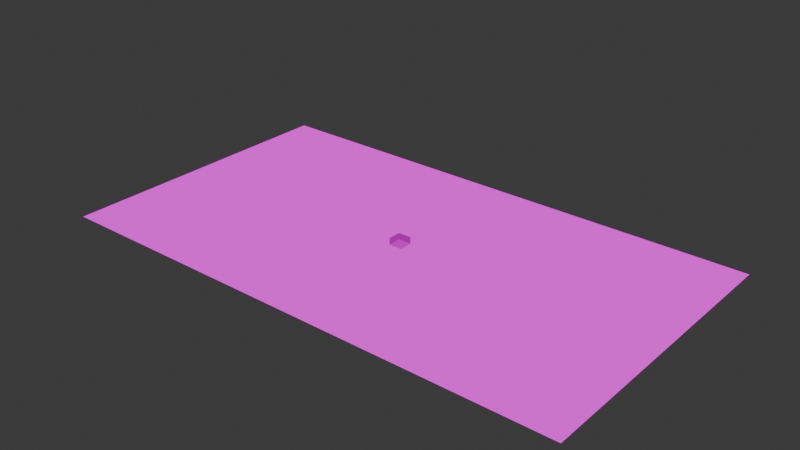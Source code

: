 # Source: core-assets.blend  (saved by Blender 4.2.66; exported with 4.5.12 LTS)
import bpy
from mathutils import Matrix  # noqa: F401  (used for matrix-valued properties, if any)

bpy.ops.wm.read_factory_settings(use_empty=True)
scene = bpy.context.scene
scene.name = 'Scene'

# ---- collections
col_collection = bpy.data.collections.new('Collection'); scene.collection.children.link(col_collection)
col_test_tile = bpy.data.collections.new('Test-tile'); col_collection.children.link(col_test_tile)
col_treetest = bpy.data.collections.new('TreeTest'); col_collection.children.link(col_treetest)
col_box = bpy.data.collections.new('Box'); col_collection.children.link(col_box)
col_pit = bpy.data.collections.new('Pit'); col_collection.children.link(col_pit)
col_npc = bpy.data.collections.new('Npc'); col_collection.children.link(col_npc)
col_safe = bpy.data.collections.new('Safe'); col_collection.children.link(col_safe)
col_collider = bpy.data.collections.new('Collider'); col_collection.children.link(col_collider)
col_player = bpy.data.collections.new('Player'); col_collection.children.link(col_player)
col_spawnpoint = bpy.data.collections.new('SpawnPoint'); col_collection.children.link(col_spawnpoint)
col_levelchangetriggers = bpy.data.collections.new('LevelChangeTriggers'); col_collection.children.link(col_levelchangetriggers)
col_test_rendered_tile = bpy.data.collections.new('Test-rendered-tile'); col_collection.children.link(col_test_rendered_tile)
col_collider_circle = bpy.data.collections.new('Collider_circle'); col_collection.children.link(col_collider_circle)

# ---- images (referenced by path relative to the original .blend; pixels are not part of the script)
import os
ASSET_DIR = os.environ.get("B2B_ASSET_DIR", "")  # directory of the original .blend (textures are referenced by path, not embedded)
HERE = os.path.dirname(os.path.abspath(__file__))  # packed textures are extracted next to this script under _unpacked/

def load_image(name, relpath, width, height, colorspace="sRGB"):
    """Load a texture the original file referenced (path relative to the .blend, or extracted next to this script)."""
    p = next((c for c in (os.path.join(HERE, relpath), os.path.join(ASSET_DIR, relpath)) if relpath and os.path.exists(c)), "")
    if p:
        img = bpy.data.images.load(p, check_existing=True)
        img.name = name
    else:  # same state as the original file: an image datablock whose file is absent (Cycles renders it pink)
        img = bpy.data.images.new(name, width, height)
        img.source = "FILE"
        img.filepath = "//" + (relpath or name)
    img.colorspace_settings.name = colorspace
    return img
img_test_ground_png = load_image('test-ground.png', 'test-ground.png', 1024, 1024, 'sRGB')
img_pine_tree_test_png = load_image('pine_tree_test.png', 'pine_tree_test.png', 1024, 1024, 'sRGB')
img_box_png = load_image('box.png', 'box.png', 1024, 1024, 'sRGB')
img_pit_png = load_image('pit.png', 'pit.png', 1024, 1024, 'Rec.2020')
img_npc_png = load_image('npc.png', 'npc.png', 1024, 1024, 'sRGB')
img_safe_png = load_image('safe.png', 'safe.png', 1024, 1024, 'sRGB')
img_player_png = load_image('player.png', 'player.png', 1024, 1024, 'sRGB')
img_spawn_point_png = load_image('spawn_point.png', 'spawn_point.png', 1024, 1024, 'sRGB')
img_levelchange_png = load_image('levelchange.png', 'levelchange.png', 1024, 1024, 'sRGB')
img_rendered_tile_png = load_image('rendered-tile.png', 'rendered-tile.png', 1024, 1024, 'sRGB')

# ---- materials (node trees are filled in below, after node groups)
mat_test_ground = bpy.data.materials.new('test-ground')
mat_test_ground.alpha_threshold = 0.0
mat_test_ground.roughness = 0.5
mat_test_ground.line_color = (0.0, 0.0, 0.0, 1.0)
mat_pine_tree_test = bpy.data.materials.new('pine_tree_test')
mat_box = bpy.data.materials.new('box')
mat_pit = bpy.data.materials.new('pit')
mat_pit.alpha_threshold = 0.0
mat_pit.roughness = 0.5
mat_pit.line_color = (0.0, 0.0, 0.0, 1.0)
mat_npc = bpy.data.materials.new('npc')
mat_npc.alpha_threshold = 0.0
mat_npc.roughness = 0.5
mat_npc.line_color = (0.0, 0.0, 0.0, 1.0)
mat_safe = bpy.data.materials.new('safe')
mat_safe.alpha_threshold = 0.0
mat_safe.roughness = 0.5
mat_safe.line_color = (0.0, 0.0, 0.0, 1.0)
mat_collider = bpy.data.materials.new('collider')
mat_collider.alpha_threshold = 0.0
mat_collider.roughness = 0.5
mat_collider.line_color = (0.0, 0.0, 0.0, 1.0)
mat_player = bpy.data.materials.new('player')
mat_player.alpha_threshold = 0.0
mat_player.roughness = 0.5
mat_player.line_color = (0.0, 0.0, 0.0, 1.0)
mat_spawn_point = bpy.data.materials.new('spawn_point')
mat_levelchange = bpy.data.materials.new('levelchange')
mat_rendered_tile = bpy.data.materials.new('rendered-tile')

# ---- material node trees
mat_test_ground.use_nodes = True; mat_test_ground.node_tree.nodes.clear()
_N = mat_test_ground.node_tree.nodes; _L = mat_test_ground.node_tree.links
n0 = _N.new('ShaderNodeOutputMaterial'); n0.name = 'Material Output'; n0.location = (472, 299)
n1 = _N.new('ShaderNodeEmission'); n1.name = 'Emission'; n1.location = (29, 304)
n2 = _N.new('ShaderNodeTexImage'); n2.name = 'Image Texture'; n2.location = (-350, 329)
n2.image = img_test_ground_png
n3 = _N.new('ShaderNodeBsdfTransparent'); n3.name = 'Transparent BSDF'; n3.location = (32, 134)
n4 = _N.new('ShaderNodeInvert'); n4.name = 'Invert Color'; n4.location = (-88, -13)
n5 = _N.new('ShaderNodeMixShader'); n5.name = 'Mix Shader'; n5.location = (251, 248)
_L.new(n2.outputs[0], n1.inputs[0])
_L.new(n2.outputs[1], n4.inputs[1])
_L.new(n4.outputs[0], n3.inputs[0])
_L.new(n1.outputs[0], n5.inputs[1])
_L.new(n3.outputs[0], n5.inputs[2])
_L.new(n5.outputs[0], n0.inputs[0])
_L.new(n4.outputs[0], n5.inputs[0])
n0.is_active_output = True
mat_pine_tree_test.use_nodes = True; mat_pine_tree_test.node_tree.nodes.clear()
_N = mat_pine_tree_test.node_tree.nodes; _L = mat_pine_tree_test.node_tree.links
n0 = _N.new('ShaderNodeOutputMaterial'); n0.name = 'Material Output.001'; n0.location = (211, 461)
n1 = _N.new('ShaderNodeEmission'); n1.name = 'Emission'; n1.location = (-233, 466)
n2 = _N.new('ShaderNodeTexImage'); n2.name = 'Image Texture'; n2.location = (-612, 491)
n2.image = img_pine_tree_test_png
n3 = _N.new('ShaderNodeBsdfTransparent'); n3.name = 'Transparent BSDF'; n3.location = (-229, 296)
n4 = _N.new('ShaderNodeInvert'); n4.name = 'Invert Color'; n4.location = (-350, 149)
n5 = _N.new('ShaderNodeMixShader'); n5.name = 'Mix Shader'; n5.location = (-11, 409)
_L.new(n2.outputs[0], n1.inputs[0])
_L.new(n2.outputs[1], n4.inputs[1])
_L.new(n4.outputs[0], n3.inputs[0])
_L.new(n1.outputs[0], n5.inputs[1])
_L.new(n3.outputs[0], n5.inputs[2])
_L.new(n5.outputs[0], n0.inputs[0])
_L.new(n4.outputs[0], n5.inputs[0])
n0.is_active_output = True
mat_box.use_nodes = True; mat_box.node_tree.nodes.clear()
_N = mat_box.node_tree.nodes; _L = mat_box.node_tree.links
n0 = _N.new('ShaderNodeOutputMaterial'); n0.name = 'Material Output'; n0.location = (300, 300)
n1 = _N.new('ShaderNodeEmission'); n1.name = 'Emission'; n1.location = (-8, 308)
n2 = _N.new('ShaderNodeTexImage'); n2.name = 'Image Texture'; n2.location = (-292, 328)
n2.image = img_box_png
_L.new(n1.outputs[0], n0.inputs[0])
_L.new(n2.outputs[0], n1.inputs[0])
n0.is_active_output = True
mat_pit.use_nodes = True; mat_pit.node_tree.nodes.clear()
_N = mat_pit.node_tree.nodes; _L = mat_pit.node_tree.links
n0 = _N.new('ShaderNodeOutputMaterial'); n0.name = 'Material Output'; n0.location = (472, 299)
n1 = _N.new('ShaderNodeEmission'); n1.name = 'Emission'; n1.location = (29, 304)
n2 = _N.new('ShaderNodeTexImage'); n2.name = 'Image Texture'; n2.location = (-350, 329)
n2.image = img_pit_png
n3 = _N.new('ShaderNodeBsdfTransparent'); n3.name = 'Transparent BSDF'; n3.location = (32, 134)
n4 = _N.new('ShaderNodeInvert'); n4.name = 'Invert Color'; n4.location = (-88, -13)
n5 = _N.new('ShaderNodeMixShader'); n5.name = 'Mix Shader'; n5.location = (251, 248)
_L.new(n2.outputs[0], n1.inputs[0])
_L.new(n2.outputs[1], n4.inputs[1])
_L.new(n4.outputs[0], n3.inputs[0])
_L.new(n1.outputs[0], n5.inputs[1])
_L.new(n3.outputs[0], n5.inputs[2])
_L.new(n5.outputs[0], n0.inputs[0])
_L.new(n4.outputs[0], n5.inputs[0])
n0.is_active_output = True
mat_npc.use_nodes = True; mat_npc.node_tree.nodes.clear()
_N = mat_npc.node_tree.nodes; _L = mat_npc.node_tree.links
n0 = _N.new('ShaderNodeOutputMaterial'); n0.name = 'Material Output'; n0.location = (472, 299)
n1 = _N.new('ShaderNodeEmission'); n1.name = 'Emission'; n1.location = (29, 304)
n2 = _N.new('ShaderNodeTexImage'); n2.name = 'Image Texture'; n2.location = (-350, 329)
n2.image = img_npc_png
n3 = _N.new('ShaderNodeBsdfTransparent'); n3.name = 'Transparent BSDF'; n3.location = (32, 134)
n4 = _N.new('ShaderNodeInvert'); n4.name = 'Invert Color'; n4.location = (-88, -13)
n5 = _N.new('ShaderNodeMixShader'); n5.name = 'Mix Shader'; n5.location = (251, 248)
_L.new(n2.outputs[0], n1.inputs[0])
_L.new(n2.outputs[1], n4.inputs[1])
_L.new(n4.outputs[0], n3.inputs[0])
_L.new(n1.outputs[0], n5.inputs[1])
_L.new(n3.outputs[0], n5.inputs[2])
_L.new(n5.outputs[0], n0.inputs[0])
_L.new(n4.outputs[0], n5.inputs[0])
n0.is_active_output = True
mat_safe.use_nodes = True; mat_safe.node_tree.nodes.clear()
_N = mat_safe.node_tree.nodes; _L = mat_safe.node_tree.links
n0 = _N.new('ShaderNodeOutputMaterial'); n0.name = 'Material Output'; n0.location = (472, 299)
n1 = _N.new('ShaderNodeEmission'); n1.name = 'Emission'; n1.location = (29, 304)
n2 = _N.new('ShaderNodeTexImage'); n2.name = 'Image Texture'; n2.location = (-350, 329)
n2.image = img_safe_png
n3 = _N.new('ShaderNodeBsdfTransparent'); n3.name = 'Transparent BSDF'; n3.location = (32, 134)
n4 = _N.new('ShaderNodeInvert'); n4.name = 'Invert Color'; n4.location = (-88, -13)
n5 = _N.new('ShaderNodeMixShader'); n5.name = 'Mix Shader'; n5.location = (251, 248)
_L.new(n2.outputs[0], n1.inputs[0])
_L.new(n2.outputs[1], n4.inputs[1])
_L.new(n4.outputs[0], n3.inputs[0])
_L.new(n1.outputs[0], n5.inputs[1])
_L.new(n3.outputs[0], n5.inputs[2])
_L.new(n5.outputs[0], n0.inputs[0])
_L.new(n4.outputs[0], n5.inputs[0])
n0.is_active_output = True
mat_collider.use_nodes = True; mat_collider.node_tree.nodes.clear()
_N = mat_collider.node_tree.nodes; _L = mat_collider.node_tree.links
n0 = _N.new('ShaderNodeOutputMaterial'); n0.name = 'Material Output'; n0.location = (472, 299)
n1 = _N.new('ShaderNodeEmission'); n1.name = 'Emission'; n1.location = (29, 304)
n1.inputs[0].default_value = (0.1391, 0.04194, 0.03728, 1.0)
n2 = _N.new('ShaderNodeBsdfTransparent'); n2.name = 'Transparent BSDF'; n2.location = (32, 134)
n2.inputs[0].default_value = (0.7104, 0.7104, 0.7104, 1.0)
n3 = _N.new('ShaderNodeMixShader'); n3.name = 'Mix Shader'; n3.location = (251, 248)
n3.inputs[0].default_value = 0.8733
_L.new(n1.outputs[0], n3.inputs[1])
_L.new(n2.outputs[0], n3.inputs[2])
_L.new(n3.outputs[0], n0.inputs[0])
n0.is_active_output = True
mat_player.use_nodes = True; mat_player.node_tree.nodes.clear()
_N = mat_player.node_tree.nodes; _L = mat_player.node_tree.links
n0 = _N.new('ShaderNodeOutputMaterial'); n0.name = 'Material Output'; n0.location = (472, 299)
n1 = _N.new('ShaderNodeEmission'); n1.name = 'Emission'; n1.location = (29, 304)
n2 = _N.new('ShaderNodeTexImage'); n2.name = 'Image Texture'; n2.location = (-350, 329)
n2.image = img_player_png
n3 = _N.new('ShaderNodeBsdfTransparent'); n3.name = 'Transparent BSDF'; n3.location = (32, 134)
n4 = _N.new('ShaderNodeInvert'); n4.name = 'Invert Color'; n4.location = (-88, -13)
n5 = _N.new('ShaderNodeMixShader'); n5.name = 'Mix Shader'; n5.location = (251, 248)
_L.new(n2.outputs[0], n1.inputs[0])
_L.new(n2.outputs[1], n4.inputs[1])
_L.new(n4.outputs[0], n3.inputs[0])
_L.new(n1.outputs[0], n5.inputs[1])
_L.new(n3.outputs[0], n5.inputs[2])
_L.new(n5.outputs[0], n0.inputs[0])
_L.new(n4.outputs[0], n5.inputs[0])
n0.is_active_output = True
mat_spawn_point.use_nodes = True; mat_spawn_point.node_tree.nodes.clear()
_N = mat_spawn_point.node_tree.nodes; _L = mat_spawn_point.node_tree.links
n0 = _N.new('ShaderNodeOutputMaterial'); n0.name = 'Material Output'; n0.location = (296, 328)
n1 = _N.new('ShaderNodeEmission'); n1.name = 'Emission'; n1.location = (-148, 334)
n2 = _N.new('ShaderNodeTexImage'); n2.name = 'Image Texture'; n2.location = (-527, 358)
n2.image = img_spawn_point_png
n3 = _N.new('ShaderNodeBsdfTransparent'); n3.name = 'Transparent BSDF'; n3.location = (-144, 163)
n4 = _N.new('ShaderNodeInvert'); n4.name = 'Invert Color'; n4.location = (-265, 17)
n5 = _N.new('ShaderNodeMixShader'); n5.name = 'Mix Shader'; n5.location = (74, 277)
_L.new(n2.outputs[0], n1.inputs[0])
_L.new(n2.outputs[1], n4.inputs[1])
_L.new(n4.outputs[0], n3.inputs[0])
_L.new(n1.outputs[0], n5.inputs[1])
_L.new(n3.outputs[0], n5.inputs[2])
_L.new(n5.outputs[0], n0.inputs[0])
_L.new(n4.outputs[0], n5.inputs[0])
n0.is_active_output = True
mat_levelchange.use_nodes = True; mat_levelchange.node_tree.nodes.clear()
_N = mat_levelchange.node_tree.nodes; _L = mat_levelchange.node_tree.links
n0 = _N.new('ShaderNodeOutputMaterial'); n0.name = 'Material Output'; n0.location = (301, 304)
n1 = _N.new('ShaderNodeEmission'); n1.name = 'Emission'; n1.location = (-143, 309)
n2 = _N.new('ShaderNodeTexImage'); n2.name = 'Image Texture'; n2.location = (-521, 334)
n2.image = img_levelchange_png
n3 = _N.new('ShaderNodeBsdfTransparent'); n3.name = 'Transparent BSDF'; n3.location = (-139, 138)
n4 = _N.new('ShaderNodeInvert'); n4.name = 'Invert Color'; n4.location = (-259, -8)
n5 = _N.new('ShaderNodeMixShader'); n5.name = 'Mix Shader'; n5.location = (79, 252)
_L.new(n2.outputs[0], n1.inputs[0])
_L.new(n2.outputs[1], n4.inputs[1])
_L.new(n4.outputs[0], n3.inputs[0])
_L.new(n1.outputs[0], n5.inputs[1])
_L.new(n3.outputs[0], n5.inputs[2])
_L.new(n5.outputs[0], n0.inputs[0])
_L.new(n4.outputs[0], n5.inputs[0])
n0.is_active_output = True
mat_rendered_tile.use_nodes = True; mat_rendered_tile.node_tree.nodes.clear()
_N = mat_rendered_tile.node_tree.nodes; _L = mat_rendered_tile.node_tree.links
n0 = _N.new('ShaderNodeOutputMaterial'); n0.name = 'Material Output'; n0.location = (639, 163)
n1 = _N.new('ShaderNodeEmission'); n1.name = 'Emission'; n1.location = (196, 169)
n2 = _N.new('ShaderNodeTexImage'); n2.name = 'Image Texture'; n2.location = (-183, 193)
n2.image = img_rendered_tile_png
n3 = _N.new('ShaderNodeBsdfTransparent'); n3.name = 'Transparent BSDF'; n3.location = (199, -2)
n4 = _N.new('ShaderNodeInvert'); n4.name = 'Invert Color'; n4.location = (79, -148)
n5 = _N.new('ShaderNodeMixShader'); n5.name = 'Mix Shader'; n5.location = (418, 112)
_L.new(n2.outputs[0], n1.inputs[0])
_L.new(n2.outputs[1], n4.inputs[1])
_L.new(n4.outputs[0], n3.inputs[0])
_L.new(n1.outputs[0], n5.inputs[1])
_L.new(n3.outputs[0], n5.inputs[2])
_L.new(n5.outputs[0], n0.inputs[0])
_L.new(n4.outputs[0], n5.inputs[0])
n0.is_active_output = True

# ---- world
world_world = bpy.data.worlds.new('World'); scene.world = world_world
world_world.use_nodes = True; world_world.node_tree.nodes.clear()
_N = world_world.node_tree.nodes; _L = world_world.node_tree.links
n0 = _N.new('ShaderNodeOutputWorld'); n0.name = 'World Output'; n0.location = (300, 300)
n1 = _N.new('ShaderNodeBackground'); n1.name = 'Background'; n1.location = (10, 300)
n1.inputs[0].default_value = (0.05088, 0.05088, 0.05088, 1.0)
_L.new(n1.outputs[0], n0.inputs[0])
n0.is_active_output = True
world_world.color = (0.05088, 0.05088, 0.05088)
world_world.sun_shadow_jitter_overblur = 0.0

# ---- meshes
me_plane_004 = bpy.data.meshes.new('Plane.004')
me_plane_004.from_pydata([(-1.0, -1.0, 0.0), (1.0, -1.0, 0.0), (-1.0, 1.0, 0.0), (1.0, 1.0, 0.0)], [], [(0, 1, 3, 2)])
_uv = me_plane_004.uv_layers.new(name='UVMap')
_uv.uv.foreach_set('vector', [0.0, 0.0, 1.0, 0.0, 1.0, 1.0, 0.0, 1.0])
me_plane_004.materials.append(mat_test_ground)
me_plane_004.update()
me_plane_006 = bpy.data.meshes.new('Plane.006')
me_plane_006.from_pydata([(-1.0, -1.0, 0.0), (1.0, -1.0, 0.0), (-1.0, 1.0, 0.0), (1.0, 1.0, 0.0)], [], [(0, 1, 3, 2)])
_uv = me_plane_006.uv_layers.new(name='UVMap')
_uv.uv.foreach_set('vector', [0.0, 0.0, 1.0, 0.0, 1.0, 1.0, 0.0, 1.0])
me_plane_006.materials.append(mat_pine_tree_test)
me_plane_006.update()
me_plane = bpy.data.meshes.new('Plane')
me_plane.from_pydata([(-1.0, -1.0, 0.0), (1.0, -1.0, 0.0), (-1.0, 1.0, 0.0), (1.0, 1.0, 0.0)], [], [(0, 1, 3, 2)])
_uv = me_plane.uv_layers.new(name='UVMap')
_uv.uv.foreach_set('vector', [0.0, 0.0, 1.0, 0.0, 1.0, 1.0, 0.0, 1.0])
me_plane.materials.append(mat_box)
me_plane.update()
me_plane_001 = bpy.data.meshes.new('Plane.001')
me_plane_001.from_pydata([(-1.0, -1.0, 0.0), (1.0, -1.0, 0.0), (-1.0, 1.0, 0.0), (1.0, 1.0, 0.0)], [], [(0, 1, 3, 2)])
_uv = me_plane_001.uv_layers.new(name='UVMap')
_uv.uv.foreach_set('vector', [0.0, 0.0, 1.0, 0.0, 1.0, 1.0, 0.0, 1.0])
me_plane_001.materials.append(mat_pit)
me_plane_001.update()
me_plane_002 = bpy.data.meshes.new('Plane.002')
me_plane_002.from_pydata([(-1.0, -1.0, 0.0), (1.0, -1.0, 0.0), (-1.0, 1.0, 0.0), (1.0, 1.0, 0.0)], [], [(0, 1, 3, 2)])
_uv = me_plane_002.uv_layers.new(name='UVMap')
_uv.uv.foreach_set('vector', [0.0, 0.0, 1.0, 0.0, 1.0, 1.0, 0.0, 1.0])
me_plane_002.materials.append(mat_npc)
me_plane_002.update()
me_plane_003 = bpy.data.meshes.new('Plane.003')
me_plane_003.from_pydata([(-1.0, -1.0, 0.0), (1.0, -1.0, 0.0), (-1.0, 1.0, 0.0), (1.0, 1.0, 0.0)], [], [(0, 1, 3, 2)])
_uv = me_plane_003.uv_layers.new(name='UVMap')
_uv.uv.foreach_set('vector', [0.0, 0.0, 1.0, 0.0, 1.0, 1.0, 0.0, 1.0])
me_plane_003.materials.append(mat_safe)
me_plane_003.update()
me_cube = bpy.data.meshes.new('Cube')
me_cube.from_pydata([(-1.0, -1.0, -1.0), (-1.0, -1.0, 1.0), (-1.0, 1.0, -1.0), (-1.0, 1.0, 1.0), (1.0, -1.0, -1.0), (1.0, -1.0, 1.0), (1.0, 1.0, -1.0), (1.0, 1.0, 1.0)], [], [(0, 1, 3, 2), (2, 3, 7, 6), (6, 7, 5, 4), (4, 5, 1, 0), (2, 6, 4, 0), (7, 3, 1, 5)])
_uv = me_cube.uv_layers.new(name='UVMap')
_uv.uv.foreach_set('vector', [0.375, 0.0, 0.625, 0.0, 0.625, 0.25, 0.375, 0.25, 0.375, 0.25, 0.625, 0.25, 0.625, 0.5, 0.375, 0.5, 0.375, 0.5, 0.625, 0.5, 0.625, 0.75, 0.375, 0.75, 0.375, 0.75, 0.625, 0.75, 0.625, 1.0, 0.375, 1.0, 0.125, 0.5, 0.375, 0.5, 0.375, 0.75, 0.125, 0.75, 0.625, 0.5, 0.875, 0.5, 0.875, 0.75, 0.625, 0.75])
me_cube.materials.append(mat_collider)
me_cube.update()
me_plane_005 = bpy.data.meshes.new('Plane.005')
me_plane_005.from_pydata([(-1.0, -1.0, 0.0), (1.0, -1.0, 0.0), (-1.0, 1.0, 0.0), (1.0, 1.0, 0.0)], [], [(0, 1, 3, 2)])
_uv = me_plane_005.uv_layers.new(name='UVMap')
_uv.uv.foreach_set('vector', [0.0, 0.0, 1.0, 0.0, 1.0, 1.0, 0.0, 1.0])
me_plane_005.materials.append(mat_player)
me_plane_005.update()
me_plane_009 = bpy.data.meshes.new('Plane.009')
me_plane_009.from_pydata([(-1.0, -1.0, 0.0), (1.0, -1.0, 0.0), (-1.0, 1.0, 0.0), (1.0, 1.0, 0.0)], [], [(0, 1, 3, 2)])
_uv = me_plane_009.uv_layers.new(name='UVMap')
_uv.uv.foreach_set('vector', [0.0, 0.0, 1.0, 0.0, 1.0, 1.0, 0.0, 1.0])
me_plane_009.materials.append(mat_spawn_point)
me_plane_009.update()
me_plane_007 = bpy.data.meshes.new('Plane.007')
me_plane_007.from_pydata([(-1.0, -1.0, 0.0), (1.0, -1.0, 0.0), (-1.0, 1.0, 0.0), (1.0, 1.0, 0.0)], [], [(0, 1, 3, 2)])
_uv = me_plane_007.uv_layers.new(name='UVMap')
_uv.uv.foreach_set('vector', [0.0, 0.0, 1.0, 0.0, 1.0, 1.0, 0.0, 1.0])
me_plane_007.materials.append(mat_levelchange)
me_plane_007.update()
me_plane_008 = bpy.data.meshes.new('Plane.008')
me_plane_008.from_pydata([(-1.0, -1.0, 0.0), (1.0, -1.0, 0.0), (-1.0, 1.0, 0.0), (1.0, 1.0, 0.0)], [], [(0, 1, 3, 2)])
_uv = me_plane_008.uv_layers.new(name='UVMap')
_uv.uv.foreach_set('vector', [0.0, 0.0, 1.0, 0.0, 1.0, 1.0, 0.0, 1.0])
me_plane_008.materials.append(mat_rendered_tile)
me_plane_008.update()
me_circle = bpy.data.meshes.new('Circle')
me_circle.from_pydata([(0.0, 1.0, 0.0), (-0.1951, 0.9808, 0.0), (-0.3827, 0.9239, 0.0), (-0.5556, 0.8315, 0.0), (-0.7071, 0.7071, 0.0), (-0.8315, 0.5556, 0.0), (-0.9239, 0.3827, 0.0), (-0.9808, 0.1951, 0.0), (-1.0, 0.0, 0.0), (-0.9808, -0.1951, 0.0), (-0.9239, -0.3827, 0.0), (-0.8315, -0.5556, 0.0), (-0.7071, -0.7071, 0.0), (-0.5556, -0.8315, 0.0), (-0.3827, -0.9239, 0.0), (-0.1951, -0.9808, 0.0), (0.0, -1.0, 0.0), (0.1951, -0.9808, 0.0), (0.3827, -0.9239, 0.0), (0.5556, -0.8315, 0.0), (0.7071, -0.7071, 0.0), (0.8315, -0.5556, 0.0), (0.9239, -0.3827, 0.0), (0.9808, -0.1951, 0.0), (1.0, 0.0, 0.0), (0.9808, 0.1951, 0.0), (0.9239, 0.3827, 0.0), (0.8315, 0.5556, 0.0), (0.7071, 0.7071, 0.0), (0.5556, 0.8315, 0.0), (0.3827, 0.9239, 0.0), (0.1951, 0.9808, 0.0)], [(1, 0), (2, 1), (3, 2), (4, 3), (5, 4), (6, 5), (7, 6), (8, 7), (9, 8), (10, 9), (11, 10), (12, 11), (13, 12), (14, 13), (15, 14), (16, 15), (17, 16), (18, 17), (19, 18), (20, 19), (21, 20), (22, 21), (23, 22), (24, 23), (25, 24), (26, 25), (27, 26), (28, 27), (29, 28), (30, 29), (31, 30), (0, 31)], [])
_uv = me_circle.uv_layers.new(name='UVMap')
_uv.uv.foreach_set('vector', [])
me_circle.update()

# ---- objects
ob_plane_002 = bpy.data.objects.new('Plane.002', me_plane_004)
ob_treetest = bpy.data.objects.new('TreeTest', me_plane_006)
ob_box = bpy.data.objects.new('Box', me_plane)
ob_pit = bpy.data.objects.new('Pit', me_plane_001)
ob_plane = bpy.data.objects.new('Plane', me_plane_002)
ob_plane_001 = bpy.data.objects.new('Plane.001', me_plane_003)
ob_cube = bpy.data.objects.new('Cube', me_cube)
ob_plane_003 = bpy.data.objects.new('Plane.003', me_plane_005)
ob_spawnpoint = bpy.data.objects.new('SpawnPoint', me_plane_009)
ob_levelchangetrigger = bpy.data.objects.new('LevelChangeTrigger', me_plane_007)
ob_rendered_tile = bpy.data.objects.new('rendered-tile', me_plane_008)
ob_circle = bpy.data.objects.new('Circle', me_circle)

# ---- transforms, parenting, visibility, modifiers, constraints
ob_plane_002.location = (0.0, 0.0, 0.0)
ob_plane_002.scale = (256.0, 256.0, 1.0)
ob_treetest.location = (0.0, 0.0, 0.0)
ob_treetest.scale = (64.0, 92.0, 1.0)
ob_box.location = (0.0, 0.0, 0.0)
ob_box.scale = (32.0, 32.0, 1.0)
ob_pit.location = (0.0, 0.0, 0.0)
ob_pit.scale = (32.0, 32.0, 1.0)
ob_plane.location = (0.0, 0.0, 0.0)
ob_plane.scale = (32.0, 32.0, 1.0)
ob_plane_001.location = (0.0, 0.0, 0.0)
ob_plane_001.scale = (32.0, 32.0, 1.0)
ob_cube.location = (0.0, 0.0, 0.0)
ob_cube.scale = (32.0, 32.0, 32.0)
ob_plane_003.location = (-1.063, -14.8, 218.9)
ob_plane_003.scale = (32.0, 32.0, 1.0)
ob_spawnpoint.location = (0.0, 0.0, 0.0)
ob_spawnpoint.scale = (32.0, 32.0, 1.0)
ob_levelchangetrigger.location = (0.0, 0.0, 0.0)
ob_levelchangetrigger.scale = (32.0, 32.0, 1.0)
ob_rendered_tile.location = (0.0, 0.0, 0.0)
ob_rendered_tile.scale = (1280.0, 720.0, 1.0)
ob_circle.location = (0.0, 0.0, 0.0)
ob_circle.scale = (32.0, 32.0, 1.0)

# ---- collection membership
col_test_tile.objects.link(ob_plane_002)
col_treetest.objects.link(ob_treetest)
col_box.objects.link(ob_box)
col_pit.objects.link(ob_pit)
col_npc.objects.link(ob_plane)
col_safe.objects.link(ob_plane_001)
col_collider.objects.link(ob_cube)
col_player.objects.link(ob_plane_003)
col_spawnpoint.objects.link(ob_spawnpoint)
col_levelchangetriggers.objects.link(ob_levelchangetrigger)
col_test_rendered_tile.objects.link(ob_rendered_tile)
col_collider_circle.objects.link(ob_circle)

# ---- scene / render settings (as saved in the file)
scene.frame_start = 1; scene.frame_end = 250; scene.frame_set(1)
scene.render.engine = 'BLENDER_EEVEE_NEXT'
bpy.context.view_layer.update()

# ---- added for rendering (the .blend has no active camera): camera
cam_auto = bpy.data.cameras.new('AutoCamera')
cam_auto.lens = 50.0
cam_auto.sensor_width = 36.0
cam_auto.clip_end = 47867.0
ob_auto_camera = bpy.data.objects.new('AutoCamera', cam_auto)
scene.collection.objects.link(ob_auto_camera)
ob_auto_camera.location = (2727.48, -3272.97, 2275.45)
ob_auto_camera.rotation_euler = (1.09748, -7.21219e-08, 0.694738)
scene.camera = ob_auto_camera
bpy.context.view_layer.update()
